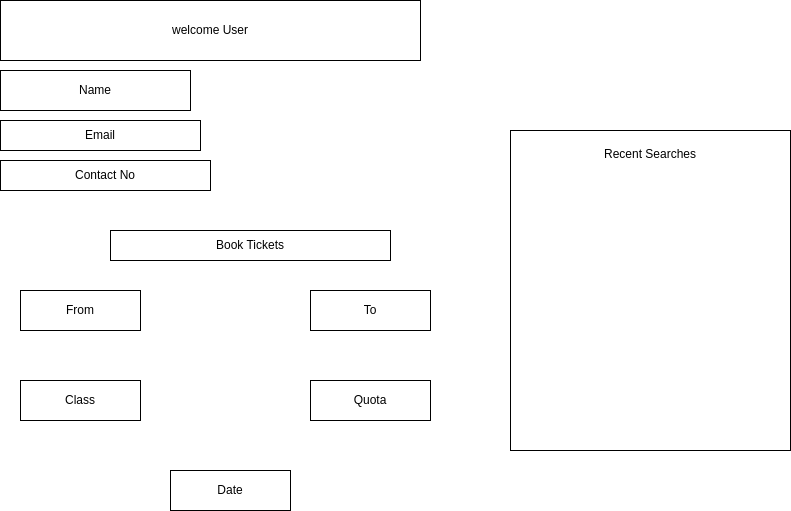

The diagram above was exported from draw.io. Its source (the exported page's mxGraphModel, read from the mxfile embedded in the PNG):
<mxGraphModel dx="1114" dy="583" grid="1" gridSize="10" guides="1" tooltips="1" connect="1" arrows="1" fold="1" page="1" pageScale="1" pageWidth="850" pageHeight="1100" math="0" shadow="0">
  <root>
    <mxCell id="0" />
    <mxCell id="1" parent="0" />
    <mxCell id="7Aahaj949SdKlfNBvTj9-90" value="welcome User" style="rounded=0;whiteSpace=wrap;html=1;" vertex="1" parent="1">
      <mxGeometry x="40" y="20" width="420" height="60" as="geometry" />
    </mxCell>
    <mxCell id="7Aahaj949SdKlfNBvTj9-91" value="Name" style="rounded=0;whiteSpace=wrap;html=1;" vertex="1" parent="1">
      <mxGeometry x="40" y="90" width="190" height="40" as="geometry" />
    </mxCell>
    <mxCell id="7Aahaj949SdKlfNBvTj9-92" value="Email" style="rounded=0;whiteSpace=wrap;html=1;" vertex="1" parent="1">
      <mxGeometry x="40" y="140" width="200" height="30" as="geometry" />
    </mxCell>
    <mxCell id="7Aahaj949SdKlfNBvTj9-93" value="Contact No" style="rounded=0;whiteSpace=wrap;html=1;" vertex="1" parent="1">
      <mxGeometry x="40" y="180" width="210" height="30" as="geometry" />
    </mxCell>
    <mxCell id="7Aahaj949SdKlfNBvTj9-94" value="Book Tickets" style="rounded=0;whiteSpace=wrap;html=1;" vertex="1" parent="1">
      <mxGeometry x="150" y="250" width="280" height="30" as="geometry" />
    </mxCell>
    <mxCell id="7Aahaj949SdKlfNBvTj9-95" value="From" style="rounded=0;whiteSpace=wrap;html=1;" vertex="1" parent="1">
      <mxGeometry x="60" y="310" width="120" height="40" as="geometry" />
    </mxCell>
    <mxCell id="7Aahaj949SdKlfNBvTj9-96" value="From" style="rounded=0;whiteSpace=wrap;html=1;" vertex="1" parent="1">
      <mxGeometry x="60" y="310" width="120" height="40" as="geometry" />
    </mxCell>
    <mxCell id="7Aahaj949SdKlfNBvTj9-97" value="To" style="rounded=0;whiteSpace=wrap;html=1;" vertex="1" parent="1">
      <mxGeometry x="350" y="310" width="120" height="40" as="geometry" />
    </mxCell>
    <mxCell id="7Aahaj949SdKlfNBvTj9-98" value="Class" style="rounded=0;whiteSpace=wrap;html=1;" vertex="1" parent="1">
      <mxGeometry x="60" y="400" width="120" height="40" as="geometry" />
    </mxCell>
    <mxCell id="7Aahaj949SdKlfNBvTj9-99" value="Quota" style="rounded=0;whiteSpace=wrap;html=1;" vertex="1" parent="1">
      <mxGeometry x="350" y="400" width="120" height="40" as="geometry" />
    </mxCell>
    <mxCell id="7Aahaj949SdKlfNBvTj9-100" value="Date" style="rounded=0;whiteSpace=wrap;html=1;" vertex="1" parent="1">
      <mxGeometry x="210" y="490" width="120" height="40" as="geometry" />
    </mxCell>
    <mxCell id="7Aahaj949SdKlfNBvTj9-101" value="Recent Searches&lt;div&gt;&lt;br&gt;&lt;/div&gt;&lt;div&gt;&lt;br&gt;&lt;/div&gt;&lt;div&gt;&lt;br&gt;&lt;/div&gt;&lt;div&gt;&lt;br&gt;&lt;/div&gt;&lt;div&gt;&lt;br&gt;&lt;/div&gt;&lt;div&gt;&lt;br&gt;&lt;/div&gt;&lt;div&gt;&lt;br&gt;&lt;/div&gt;&lt;div&gt;&lt;br&gt;&lt;/div&gt;&lt;div&gt;&lt;br&gt;&lt;/div&gt;&lt;div&gt;&lt;br&gt;&lt;/div&gt;&lt;div&gt;&lt;br&gt;&lt;/div&gt;&lt;div&gt;&lt;br&gt;&lt;/div&gt;&lt;div&gt;&lt;br&gt;&lt;/div&gt;&lt;div&gt;&lt;br&gt;&lt;/div&gt;&lt;div&gt;&lt;br&gt;&lt;/div&gt;&lt;div&gt;&lt;br&gt;&lt;/div&gt;&lt;div&gt;&lt;br&gt;&lt;/div&gt;&lt;div&gt;&lt;br&gt;&lt;/div&gt;&lt;div&gt;&lt;br&gt;&lt;/div&gt;" style="rounded=0;whiteSpace=wrap;html=1;" vertex="1" parent="1">
      <mxGeometry x="550" y="150" width="280" height="320" as="geometry" />
    </mxCell>
  </root>
</mxGraphModel>